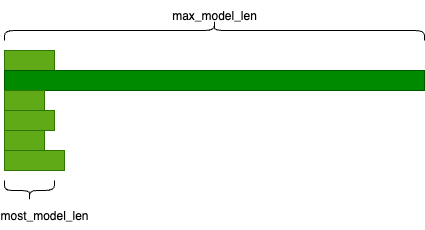

The diagram above was exported from draw.io. Its source (the exported page's mxGraphModel, read from the mxfile embedded in the PNG):
<mxGraphModel dx="1521" dy="843" grid="1" gridSize="10" guides="1" tooltips="1" connect="1" arrows="1" fold="1" page="1" pageScale="1" pageWidth="850" pageHeight="1100" math="0" shadow="0">
  <root>
    <mxCell id="0" />
    <mxCell id="1" parent="0" />
    <mxCell id="Wg3EJMsE0-TRVmU8RmhM-1" value="" style="rounded=0;whiteSpace=wrap;html=1;fillColor=#60a917;fontColor=#ffffff;strokeColor=#2D7600;" parent="1" vertex="1">
      <mxGeometry x="210" y="180" width="50" height="20" as="geometry" />
    </mxCell>
    <mxCell id="Wg3EJMsE0-TRVmU8RmhM-2" value="" style="rounded=0;whiteSpace=wrap;html=1;fillColor=#008a00;strokeColor=#005700;fontColor=#ffffff;gradientColor=none;gradientDirection=east;" parent="1" vertex="1">
      <mxGeometry x="210" y="200" width="420" height="20" as="geometry" />
    </mxCell>
    <mxCell id="Wg3EJMsE0-TRVmU8RmhM-3" value="" style="rounded=0;whiteSpace=wrap;html=1;fillColor=#60a917;fontColor=#ffffff;strokeColor=#2D7600;" parent="1" vertex="1">
      <mxGeometry x="210" y="220" width="40" height="20" as="geometry" />
    </mxCell>
    <mxCell id="Wg3EJMsE0-TRVmU8RmhM-4" value="" style="rounded=0;whiteSpace=wrap;html=1;fillColor=#60a917;fontColor=#ffffff;strokeColor=#2D7600;" parent="1" vertex="1">
      <mxGeometry x="210" y="240" width="50" height="20" as="geometry" />
    </mxCell>
    <mxCell id="Wg3EJMsE0-TRVmU8RmhM-5" value="" style="rounded=0;whiteSpace=wrap;html=1;fillColor=#60a917;fontColor=#ffffff;strokeColor=#2D7600;direction=south;rotation=90;" parent="1" vertex="1">
      <mxGeometry x="220" y="250" width="20" height="40" as="geometry" />
    </mxCell>
    <mxCell id="Wg3EJMsE0-TRVmU8RmhM-8" value="" style="rounded=0;whiteSpace=wrap;html=1;fillColor=#60a917;fontColor=#ffffff;strokeColor=#2D7600;" parent="1" vertex="1">
      <mxGeometry x="210" y="280" width="60" height="20" as="geometry" />
    </mxCell>
    <mxCell id="Wg3EJMsE0-TRVmU8RmhM-9" value="max_model_len" style="text;html=1;align=center;verticalAlign=middle;whiteSpace=wrap;rounded=0;" parent="1" vertex="1">
      <mxGeometry x="390" y="130" width="60" height="30" as="geometry" />
    </mxCell>
    <mxCell id="Wg3EJMsE0-TRVmU8RmhM-10" value="" style="shape=curlyBracket;whiteSpace=wrap;html=1;rounded=1;flipH=1;labelPosition=right;verticalLabelPosition=middle;align=left;verticalAlign=middle;rotation=-90;" parent="1" vertex="1">
      <mxGeometry x="410" y="-50" width="20" height="420" as="geometry" />
    </mxCell>
    <mxCell id="Wg3EJMsE0-TRVmU8RmhM-12" value="most_model_len" style="text;html=1;align=center;verticalAlign=middle;whiteSpace=wrap;rounded=0;" parent="1" vertex="1">
      <mxGeometry x="220" y="330" width="60" height="30" as="geometry" />
    </mxCell>
    <mxCell id="Wg3EJMsE0-TRVmU8RmhM-13" value="" style="shape=curlyBracket;whiteSpace=wrap;html=1;rounded=1;flipH=1;labelPosition=right;verticalLabelPosition=middle;align=left;verticalAlign=middle;rotation=90;" parent="1" vertex="1">
      <mxGeometry x="225" y="295" width="20" height="50" as="geometry" />
    </mxCell>
  </root>
</mxGraphModel>